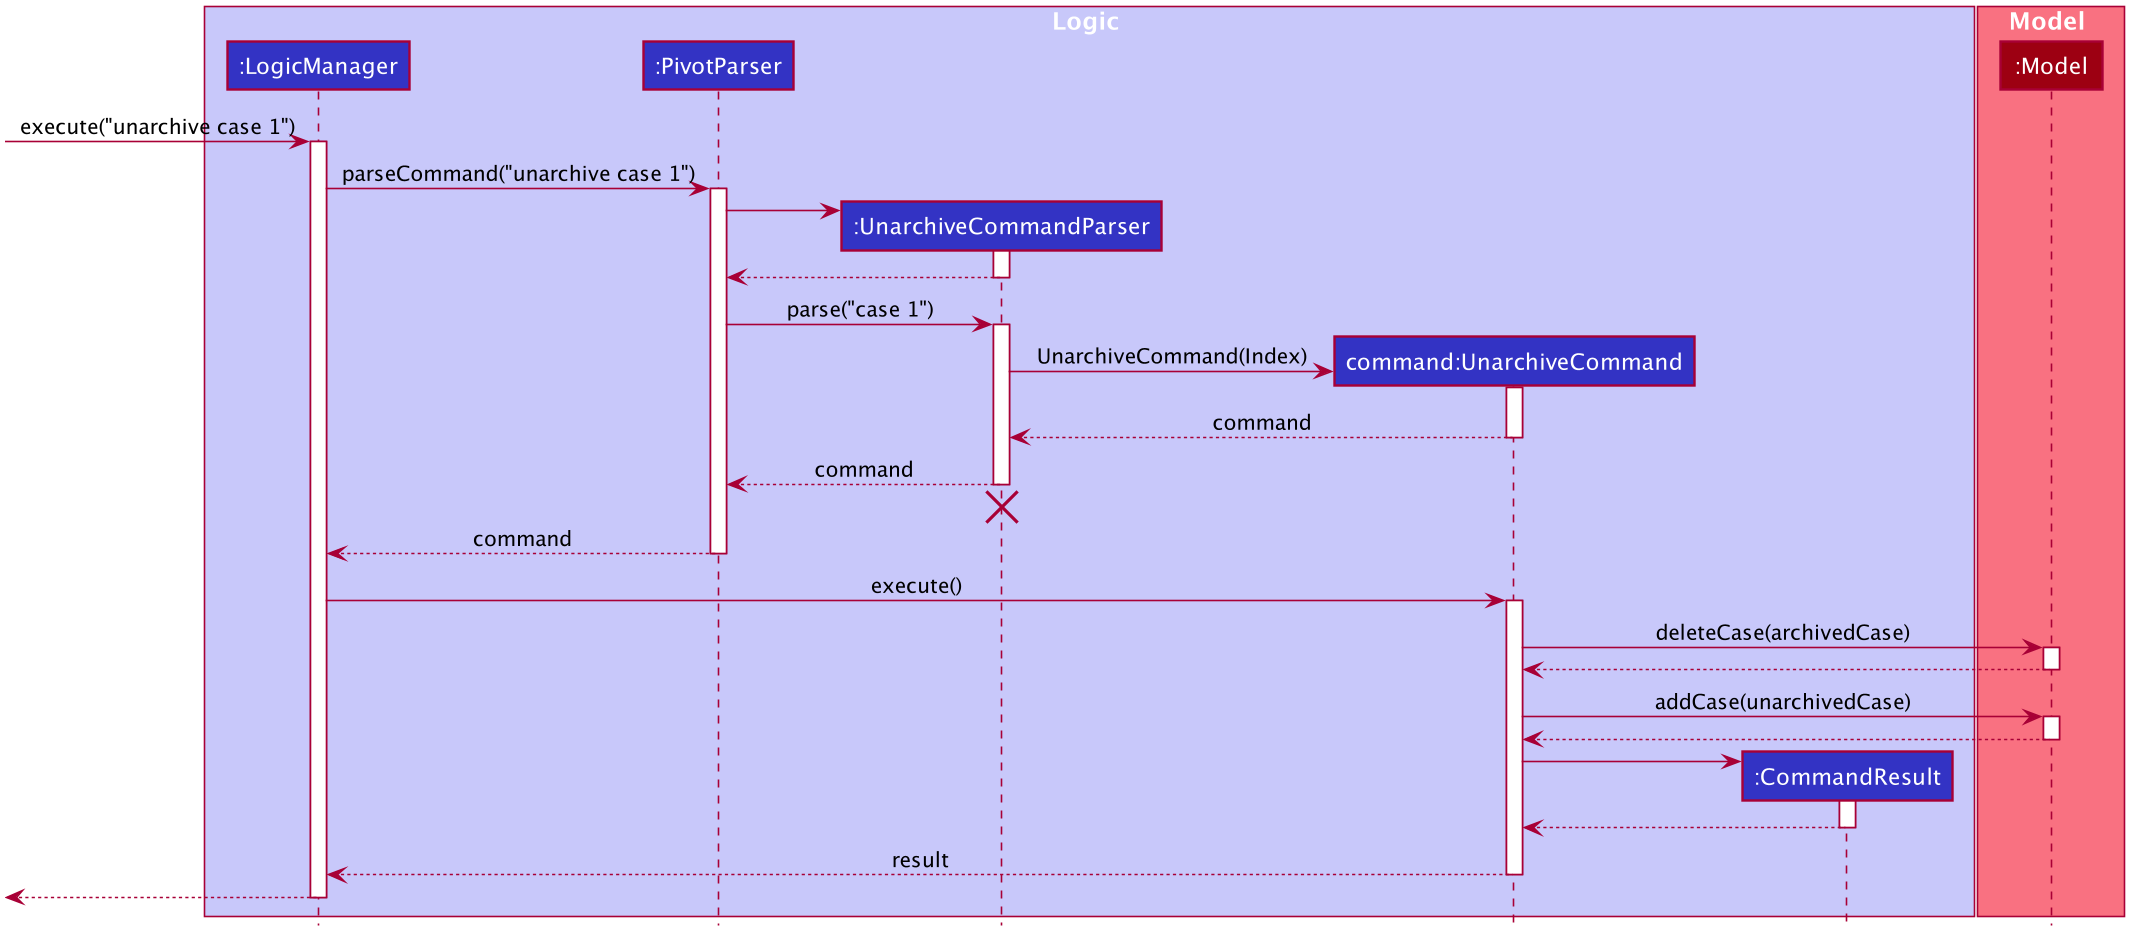

The diagram above was rendered by PlantUML. Its source (embedded in the PNG):
@startuml









skinparam BackgroundColor #FFFFFFF

skinparam Shadowing false

skinparam Class {
    FontColor #FFFFFF
    BorderThickness 1
    BorderColor #FFFFFF
    StereotypeFontColor #FFFFFF
    FontName Arial
}

skinparam Actor {
    BorderColor #000000
    Color #000000
    FontName Arial
}

skinparam Sequence {
    MessageAlign center
    BoxFontSize 15
    BoxPadding 0
    BoxFontColor #FFFFFF
    FontName Arial
}

skinparam Participant {
    FontColor #FFFFFFF
    Padding 20
}

skinparam MinClassWidth 50
skinparam ParticipantPadding 10
skinparam Shadowing false
skinparam DefaultTextAlignment center
skinparam packageStyle Rectangle

hide footbox
hide empty members
hide circle

box Logic #C8C8FA
participant ":LogicManager" as LogicManager #3333C4
participant ":PivotParser" as PivotParser #3333C4
participant ":UnarchiveCommandParser" as UnarchiveCommandParser #3333C4
participant "command:UnarchiveCommand" as UnarchiveCommand #3333C4
participant ":CommandResult" as CommandResult #3333C4
end box

box Model #F97181
participant ":Model" as Model #9D0012
end box

[-> LogicManager : execute("unarchive case 1")
activate LogicManager

LogicManager -> PivotParser : parseCommand("unarchive case 1")
activate PivotParser

create UnarchiveCommandParser
PivotParser -> UnarchiveCommandParser
activate UnarchiveCommandParser

UnarchiveCommandParser --> PivotParser
deactivate UnarchiveCommandParser

PivotParser -> UnarchiveCommandParser : parse("case 1")
activate UnarchiveCommandParser

create UnarchiveCommand
UnarchiveCommandParser -> UnarchiveCommand : UnarchiveCommand(Index)
activate UnarchiveCommand

UnarchiveCommand --> UnarchiveCommandParser : command
deactivate UnarchiveCommand

UnarchiveCommandParser --> PivotParser : command
deactivate UnarchiveCommandParser
UnarchiveCommandParser -[hidden]-> PivotParser
destroy UnarchiveCommandParser

PivotParser --> LogicManager : command
deactivate PivotParser

LogicManager -> UnarchiveCommand : execute()
activate UnarchiveCommand

UnarchiveCommand -> Model : deleteCase(archivedCase)
activate Model

Model --> UnarchiveCommand
deactivate Model

UnarchiveCommand -> Model : addCase(unarchivedCase)
activate Model

Model --> UnarchiveCommand
deactivate Model

create CommandResult
UnarchiveCommand -> CommandResult
activate CommandResult

CommandResult --> UnarchiveCommand
deactivate CommandResult

UnarchiveCommand --> LogicManager : result
deactivate UnarchiveCommand

[<--LogicManager
deactivate LogicManager
@enduml